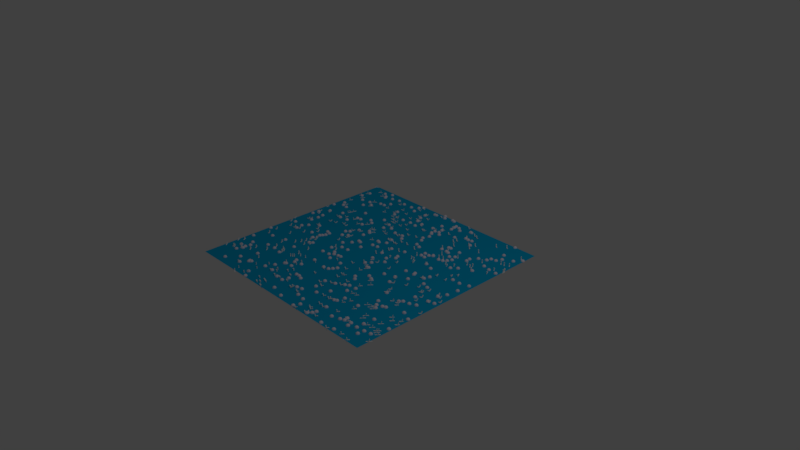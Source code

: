 # Source: incoher_ffl.blend  (saved by Blender 2.79.0; exported with 4.5.12 LTS)
import bpy
from mathutils import Matrix  # noqa: F401  (used for matrix-valued properties, if any)

bpy.ops.wm.read_factory_settings(use_empty=True)
scene = bpy.context.scene
scene.name = 'Scene'

# ---- collections
col_collection_1 = bpy.data.collections.new('Collection 1'); scene.collection.children.link(col_collection_1)

# ---- materials (node trees are filled in below, after node groups)
mat_plane_mat = bpy.data.materials.new('Plane_mat')
mat_plane_mat.alpha_threshold = 0.0
mat_plane_mat.use_transparent_shadow = False
mat_plane_mat.diffuse_color = (0.0, 0.4555, 0.8, 1.0)
mat_plane_mat.roughness = 0.5
mat_mol_x2_mat = bpy.data.materials.new('mol_X2_mat')
mat_mol_x2_mat.alpha_threshold = 0.0
mat_mol_x2_mat.use_transparent_shadow = False
mat_mol_x2_mat.diffuse_color = (1.0, 0.9736, 0.962, 1.0)
mat_mol_x2_mat.roughness = 0.5
mat_mol_x1_mat = bpy.data.materials.new('mol_X1_mat')
mat_mol_x1_mat.alpha_threshold = 0.0
mat_mol_x1_mat.use_transparent_shadow = False
mat_mol_x1_mat.diffuse_color = (0.9779, 0.8885, 1.0, 1.0)
mat_mol_x1_mat.roughness = 0.5
mat_mol_z1_mat = bpy.data.materials.new('mol_Z1_mat')
mat_mol_z1_mat.alpha_threshold = 0.0
mat_mol_z1_mat.use_transparent_shadow = False
mat_mol_z1_mat.diffuse_color = (0.0, 0.8586, 1.0, 1.0)
mat_mol_z1_mat.roughness = 0.5
mat_mol_z2_mat = bpy.data.materials.new('mol_Z2_mat')
mat_mol_z2_mat.alpha_threshold = 0.0
mat_mol_z2_mat.use_transparent_shadow = False
mat_mol_z2_mat.diffuse_color = (0.4141, 0.08389, 1.0, 1.0)
mat_mol_z2_mat.roughness = 0.5
mat_mol_y2_mat = bpy.data.materials.new('mol_Y2_mat')
mat_mol_y2_mat.alpha_threshold = 0.0
mat_mol_y2_mat.use_transparent_shadow = False
mat_mol_y2_mat.diffuse_color = (1.0, 0.8771, 0.0, 1.0)
mat_mol_y2_mat.roughness = 0.5

# ---- material node trees

# ---- world
world_world = bpy.data.worlds.new('World'); scene.world = world_world
world_world.color = (0.05088, 0.05088, 0.05088)
world_world.use_sun_shadow = False
world_world.sun_shadow_jitter_overblur = 0.0
world_world.cycles.sampling_method = 'MANUAL'

# ---- cameras
cam_camera = bpy.data.cameras.new('Camera')
cam_camera.clip_end = 100.0
cam_camera.lens = 35.0
cam_camera.sensor_width = 32.0
cam_camera.sensor_height = 18.0
cam_camera.ortho_scale = 7.314
cam_camera.dof.focus_distance = 0.0
cam_camera.dof.aperture_fstop = 128.0

# ---- lights
light_lamp = bpy.data.lights.new('Lamp', 'POINT')
light_lamp.transmission_factor = 0.0
light_lamp.cutoff_distance = 30.0
light_lamp.energy = 100.0
light_lamp.shadow_buffer_clip_start = 1.001
light_lamp.shadow_soft_size = 0.1
light_lamp.shadow_maximum_resolution = 0.006
light_lamp.use_absolute_resolution = True

# ---- meshes
me_plane = bpy.data.meshes.new('Plane')
me_plane.from_pydata([(-1.0, -1.0, 0.0), (1.0, -1.0, 0.0), (-1.0, 1.0, 0.0), (1.0, 1.0, 0.0)], [], [(1, 2, 0), (1, 3, 2)])
me_plane.materials.append(mat_plane_mat)
me_plane.use_remesh_preserve_volume = False
me_plane.use_remesh_preserve_attributes = False
me_plane.use_mirror_vertex_groups = False
me_plane.update()
me_mol_x2_pos = bpy.data.meshes.new('mol_X2_pos')
me_mol_x2_pos.from_pydata([(0.2501, -0.07512, 0.0), (-0.8988, -1.085, 0.0), (1.14, -0.1936, 0.0), (0.6994, -1.431, 0.0), (-1.315, 0.4131, 0.0), (0.4377, 0.4303, 0.0), (0.156, -0.07117, 0.0), (1.124, 0.7381, 0.0), (1.132, 0.3416, 0.0), (1.116, 0.6951, 0.0), (-0.643, 0.2732, 0.0), (-1.441, 1.124, 0.0), (1.245, -0.3626, 0.0), (0.6464, 0.6748, 0.0), (0.6955, -0.183, 0.0), (1.307, -1.482, 0.0), (-0.7943, 1.308, 0.0), (1.497, -1.326, 0.0), (-1.307, 1.39, 0.0), (0.8598, -0.4781, 0.0), (-0.8959, 0.5133, 0.0), (-1.151, -0.9461, 0.0), (-1.076, 0.234, 0.0), (-0.4583, 1.374, 0.0), (-0.5849, 0.9706, 0.0), (-0.3204, -1.384, 0.0), (-1.345, -0.2412, 0.0), (0.0374, 0.9685, 0.0), (-0.6557, 1.072, 0.0), (0.4219, 0.08945, 0.0), (0.5272, -1.232, 0.0), (0.6669, -0.7957, 0.0), (-0.2674, 1.14, 0.0), (-1.318, 0.08811, 0.0), (1.467, -1.17, 0.0), (-0.7357, -0.3789, 0.0), (1.03, -1.23, 0.0), (0.5631, -1.469, 0.0), (-0.1546, -1.187, 0.0), (-0.3791, -1.211, 0.0), (-0.3452, -1.034, 0.0), (1.179, 0.4079, 0.0), (-0.3963, -1.463, 0.0), (-1.32, -1.057, 0.0), (-0.4178, 0.8423, 0.0), (1.472, -0.8763, 0.0), (0.2223, -0.9598, 0.0), (-0.4044, 0.4468, 0.0), (0.7366, 0.6062, 0.0), (-0.459, 0.7307, 0.0), (-0.2981, -0.641, 0.0), (-0.5577, 0.3329, 0.0), (0.1076, 1.098, 0.0), (0.5114, -1.357, 0.0), (0.8486, -0.4025, 0.0), (-0.5448, 0.08242, 0.0), (-0.3199, -0.9653, 0.0), (0.5291, -1.066, 0.0), (0.6015, 1.35, 0.0), (0.09628, 0.1492, 0.0), (-0.5605, -0.8997, 0.0), (0.6834, -1.016, 0.0), (1.488, 0.9231, 0.0), (0.7957, -1.193, 0.0), (-0.4222, -0.7633, 0.0), (0.6055, -0.5147, 0.0), (-0.2879, -1.486, 0.0), (-0.5166, 0.9055, 0.0), (0.9043, 0.4943, 0.0), (-1.189, -0.2087, 0.0), (1.106, 1.414, 0.0), (0.1406, -0.9179, 0.0), (-1.484, -1.181, 0.0), (0.7777, 1.05, 0.0), (1.429, 1.315, 0.0), (1.327, -0.9966, 0.0), (0.249, -0.8318, 0.0), (0.1867, -0.679, 0.0), (-0.6652, -1.092, 0.0), (-0.6507, 0.5442, 0.0), (0.5337, -0.6252, 0.0), (-0.3604, -1.374, 0.0), (0.7909, 1.15, 0.0), (-0.1069, 0.6076, 0.0), (-0.2964, 0.8395, 0.0), (-1.453, -0.1538, 0.0), (0.1826, -0.6025, 0.0), (-0.5042, 1.153, 0.0), (0.01847, 0.9592, 0.0), (-1.394, -1.133, 0.0), (0.3034, 0.5133, 0.0), (-0.8018, -0.2124, 0.0), (1.379, 0.8523, 0.0), (1.234, -0.2669, 0.0), (0.1039, 0.2476, 0.0), (-1.492, 1.476, 0.0), (-0.6808, -1.265, 0.0), (-0.448, -0.1899, 0.0), (-0.9916, -0.7365, 0.0), (-0.4231, 0.8902, 0.0), (0.2706, -0.2815, 0.0), (0.2545, 1.296, 0.0), (0.1604, 0.522, 0.0), (-1.371, -0.5812, 0.0), (1.477, 0.9377, 0.0), (-0.8115, -0.2262, 0.0), (-0.978, -1.341, 0.0), (0.5265, 1.078, 0.0), (-0.7737, 0.9821, 0.0), (-0.4882, -0.6524, 0.0), (-0.0005407, -1.214, 0.0), (-1.357, 1.073, 0.0), (-1.41, 1.225, 0.0), (0.9101, 0.05083, 0.0), (1.48, -0.5228, 0.0), (-0.831, -0.7354, 0.0), (1.161, -0.1876, 0.0), (0.9316, 1.059, 0.0), (-0.4938, 0.9021, 0.0), (0.2505, 0.1335, 0.0), (0.536, 0.7995, 0.0), (-1.028, 0.4802, 0.0), (-1.16, -0.3901, 0.0), (0.5973, -1.244, 0.0), (0.4923, 0.3192, 0.0), (0.7205, -0.9323, 0.0), (-1.105, 0.04485, 0.0), (-0.4621, 0.5041, 0.0), (-0.4544, 0.8457, 0.0), (-0.8699, -0.4238, 0.0), (0.4534, 0.3212, 0.0), (-0.6295, 1.208, 0.0), (-0.9914, 0.2596, 0.0), (0.194, -0.231, 0.0), (-1.392, -0.4441, 0.0), (1.467, -0.1927, 0.0), (1.44, 1.072, 0.0), (-1.283, -1.088, 0.0), (-0.08549, -0.6722, 0.0), (-0.1024, 0.4561, 0.0), (-1.37, -1.134, 0.0), (0.679, 0.588, 0.0), (1.451, -0.7963, 0.0), (-1.345, 0.741, 0.0), (1.38, 1.043, 0.0), (-0.7847, -0.4416, 0.0), (-0.08742, 0.6328, 0.0), (-0.4214, -0.8483, 0.0), (-0.5709, -0.6673, 0.0), (-0.2619, 0.2876, 0.0), (-1.038, -0.6164, 0.0), (-0.5633, -0.04131, 0.0), (0.6569, 1.329, 0.0), (-0.889, 0.3183, 0.0), (-1.486, -0.9953, 0.0), (-0.7547, 0.4561, 0.0), (0.6156, 0.8209, 0.0), (1.194, -0.1011, 0.0), (-0.3833, -0.2344, 0.0), (0.2085, -0.594, 0.0), (-0.4989, 0.4964, 0.0), (-0.4506, 1.448, 0.0), (-0.8253, -0.7721, 0.0), (0.7626, -0.2769, 0.0), (-0.6338, -0.746, 0.0), (-0.8385, -0.2921, 0.0), (0.5108, -1.084, 0.0), (0.7231, 1.102, 0.0), (-0.5078, 0.9785, 0.0), (-0.4457, -1.131, 0.0), (1.002, 0.2201, 0.0), (0.5303, -0.4408, 0.0), (0.9974, -0.7955, 0.0), (1.06, -0.5688, 0.0), (-0.9424, -0.08836, 0.0), (1.334, 1.035, 0.0), (-1.417, 0.892, 0.0), (0.04555, 0.07606, 0.0), (0.5939, 0.9501, 0.0), (0.01164, 0.4283, 0.0), (-1.191, 1.321, 0.0), (0.3523, -0.6729, 0.0), (0.1231, -0.1936, 0.0), (-0.5155, 0.9975, 0.0), (-1.112, 0.5997, 0.0), (-0.9135, -0.49, 0.0), (-1.121, 1.099, 0.0), (-0.06814, -0.8234, 0.0), (-0.2343, -1.078, 0.0), (0.879, -1.015, 0.0), (-0.8379, 1.103, 0.0), (1.238, -1.125, 0.0), (-0.7045, -1.442, 0.0), (0.359, -0.7772, 0.0), (0.5922, -1.438, 0.0), (1.084, -1.007, 0.0), (-0.5126, -1.177, 0.0), (-0.01688, 0.7186, 0.0), (1.149, 0.2172, 0.0), (0.3915, -1.483, 0.0), (-1.007, -0.8776, 0.0), (0.776, 0.5637, 0.0), (-0.8254, 0.2999, 0.0), (1.165, -0.595, 0.0), (0.4005, 1.459, 0.0), (0.8471, 0.7614, 0.0), (0.1088, -0.4808, 0.0), (0.872, -0.4571, 0.0), (0.2076, 0.3278, 0.0), (0.9851, -1.224, 0.0), (1.428, -1.15, 0.0), (-0.2788, 1.338, 0.0), (-0.1381, 0.8166, 0.0), (-0.5394, 0.1106, 0.0), (1.398, -0.1265, 0.0), (-1.427, 0.337, 0.0), (-0.08889, 1.433, 0.0), (1.414, -1.115, 0.0), (-0.6558, -0.7618, 0.0), (0.06372, 0.5162, 0.0), (0.09859, 0.7526, 0.0), (1.316, -1.118, 0.0), (1.179, -1.454, 0.0), (0.04886, 0.4295, 0.0), (-1.062, 0.9699, 0.0), (0.8555, 0.5275, 0.0), (0.9706, -1.494, 0.0), (-0.3398, 0.7227, 0.0), (0.572, 1.23, 0.0), (-0.2556, 0.9112, 0.0), (-0.1727, 1.245, 0.0), (-1.009, -0.04126, 0.0), (-0.285, -1.202, 0.0), (-1.474, 0.5007, 0.0), (1.05, 0.7169, 0.0), (-1.265, -0.2334, 0.0), (-1.062, -0.2307, 0.0), (0.1321, -1.254, 0.0), (0.6028, -0.807, 0.0), (-0.2173, 1.132, 0.0), (1.379, 0.7179, 0.0), (1.141, 0.8965, 0.0), (-0.8478, -0.3604, 0.0), (0.1994, 1.163, 0.0), (-0.4594, -1.38, 0.0), (-0.4795, -1.093, 0.0), (1.099, -1.065, 0.0), (0.9651, 0.5672, 0.0), (-0.09693, 1.041, 0.0), (-0.3163, 0.5623, 0.0), (-1.441, -0.9306, 0.0), (-1.103, 0.6249, 0.0), (0.9823, -0.8438, 0.0), (-0.3108, 1.224, 0.0), (1.314, -0.8143, 0.0), (0.5533, 0.2465, 0.0), (-0.1515, -0.4029, 0.0), (0.3314, 1.132, 0.0), (1.336, -0.09039, 0.0), (0.4665, -0.07959, 0.0), (1.172, 0.6549, 0.0), (0.4149, -1.083, 0.0), (-0.6405, -0.4873, 0.0), (-1.489, -0.05875, 0.0), (-1.123, 0.4106, 0.0), (1.045, -0.1274, 0.0), (-0.6407, -0.6407, 0.0), (-1.088, 0.6747, 0.0), (-0.8515, -1.42, 0.0), (1.37, -0.8639, 0.0), (0.9117, -0.2034, 0.0), (-0.3613, 1.093, 0.0), (-0.8269, -1.498, 0.0), (0.2424, -0.3715, 0.0), (-1.164, -1.028, 0.0), (0.05069, -0.3225, 0.0), (-1.345, 0.06567, 0.0), (-0.7806, -0.2542, 0.0), (-0.006783, -1.249, 0.0), (-1.382, 0.2738, 0.0), (0.5174, 1.022, 0.0), (0.9926, 1.335, 0.0), (-0.2543, 0.5358, 0.0), (-0.6181, -0.7322, 0.0), (-0.0898, 0.4394, 0.0), (0.9179, -0.8403, 0.0), (1.487, 0.9005, 0.0), (-0.669, -1.398, 0.0), (-0.3633, -1.436, 0.0), (1.377, -0.2845, 0.0), (-0.5384, 0.1494, 0.0), (0.545, 0.2721, 0.0), (1.132, -0.5517, 0.0), (0.004163, -1.247, 0.0), (1.03, -0.8527, 0.0), (-0.8716, -0.7174, 0.0), (0.5407, -1.377, 0.0), (-0.7727, -1.212, 0.0), (1.396, -1.128, 0.0), (0.6926, 0.3449, 0.0)], [], [])
me_mol_x2_pos.use_remesh_preserve_volume = False
me_mol_x2_pos.use_remesh_preserve_attributes = False
me_mol_x2_pos.use_mirror_vertex_groups = False
me_mol_x2_pos.update()
me_mol_x2_shape = bpy.data.meshes.new('mol_X2_shape')
me_mol_x2_shape.from_pydata([(0.02433, 0.02472, 0.005), (0.01568, 0.02472, 0.005), (6.665e-05, 0.005655, 0.005), (-0.01562, 0.02472, 0.005), (-0.02434, 0.02472, 0.005), (-0.004331, 0.0005985, 0.005), (-0.02588, -0.02527, 0.005), (-0.01716, -0.02527, 0.005), (6.665e-05, -0.004606, 0.005), (0.01708, -0.02527, 0.005), (0.02572, -0.02527, 0.005), (0.004391, 0.0005985, 0.005), (0.02433, 0.02472, -0.005), (0.01568, 0.02472, -0.005), (6.665e-05, 0.005655, -0.005), (-0.01562, 0.02472, -0.005), (-0.02434, 0.02472, -0.005), (-0.004331, 0.0005985, -0.005), (-0.02588, -0.02527, -0.005), (-0.01716, -0.02527, -0.005), (6.665e-05, -0.004606, -0.005), (0.01708, -0.02527, -0.005), (0.02572, -0.02527, -0.005), (0.004391, 0.0005985, -0.005)], [], [(5, 3, 4), (5, 2, 3), (2, 0, 1), (2, 11, 0), (5, 11, 2), (6, 11, 5), (6, 8, 11), (8, 10, 11), (6, 7, 8), (9, 10, 8), (17, 16, 15), (17, 15, 14), (14, 13, 12), (14, 12, 23), (17, 14, 23), (18, 17, 23), (18, 23, 20), (20, 23, 22), (18, 20, 19), (21, 20, 22), (0, 12, 1), (12, 13, 1), (1, 13, 2), (13, 14, 2), (7, 19, 8), (19, 20, 8), (10, 22, 11), (22, 23, 11), (6, 18, 7), (18, 19, 7), (4, 16, 5), (16, 17, 5), (5, 17, 6), (17, 18, 6), (11, 23, 0), (23, 12, 0), (9, 21, 10), (21, 22, 10), (8, 20, 9), (20, 21, 9), (2, 14, 3), (14, 15, 3), (3, 15, 4), (15, 16, 4)])
me_mol_x2_shape.materials.append(mat_mol_x2_mat)
me_mol_x2_shape.use_remesh_preserve_volume = False
me_mol_x2_shape.use_remesh_preserve_attributes = False
me_mol_x2_shape.use_mirror_vertex_groups = False
me_mol_x2_shape.update()
me_mol_x1_pos = bpy.data.meshes.new('mol_X1_pos')
me_mol_x1_pos.from_pydata([(0.783, 0.8569, 0.0), (-0.4456, 0.2902, 0.0), (0.4355, -0.384, 0.0), (-0.1748, 0.3121, 0.0), (1.156, 0.9644, 0.0), (-1.46, 0.6191, 0.0), (1.071, -0.7427, 0.0), (-0.01278, -0.5923, 0.0), (-0.1676, 0.9859, 0.0), (1.205, 0.2917, 0.0), (-1.066, 0.03621, 0.0), (-1.263, -0.6051, 0.0), (-0.406, 0.9857, 0.0), (-0.2229, -1.217, 0.0), (0.1009, 0.1304, 0.0), (-0.4159, 0.629, 0.0), (-0.6812, -1.391, 0.0), (0.5809, -1.46, 0.0), (-1.286, -1.164, 0.0), (-0.4771, -0.8343, 0.0), (0.4459, -0.7111, 0.0), (-1.151, 0.5211, 0.0), (1.04, -0.8207, 0.0), (-0.2955, -0.3394, 0.0), (-0.7921, -0.01375, 0.0), (-0.6446, -1.166, 0.0), (-0.3464, -0.6172, 0.0), (-1.24, -0.1351, 0.0), (-0.8137, -0.1152, 0.0), (-1.229, -0.2265, 0.0), (-0.7706, -0.3717, 0.0), (-1.183, -0.05846, 0.0), (0.5179, -0.8103, 0.0), (-0.9438, 1.123, 0.0), (-1.156, 0.9085, 0.0), (-1.114, 1.443, 0.0), (0.7688, 0.6846, 0.0), (0.1157, -1.175, 0.0), (0.4954, 0.4525, 0.0), (0.3573, 1.317, 0.0), (-0.2261, -0.3282, 0.0), (1.457, 0.7892, 0.0), (1.407, 1.186, 0.0), (0.83, -1.301, 0.0), (0.6116, 0.5487, 0.0), (0.05644, 1.104, 0.0), (0.2402, 0.6203, 0.0), (1.437, -0.2625, 0.0), (-0.7066, 0.6574, 0.0), (-1.014, 1.35, 0.0), (-0.4327, 0.3903, 0.0), (-1.443, -0.7873, 0.0), (-1.07, -1.247, 0.0), (-0.1428, 0.1864, 0.0), (-0.3859, 0.03831, 0.0), (-0.371, -0.8089, 0.0), (-0.822, -0.8195, 0.0), (-0.96, -1.335, 0.0), (-0.06253, 0.1986, 0.0), (0.6355, -1.366, 0.0), (-1.079, 0.991, 0.0), (-0.59, -1.056, 0.0), (-0.5051, 1.298, 0.0), (0.5251, -0.2169, 0.0), (-1.351, 0.7017, 0.0), (1.223, 1.22, 0.0), (-0.2218, 1.427, 0.0), (1.102, -1.291, 0.0), (-0.3011, 1.309, 0.0), (0.6331, -0.9416, 0.0), (0.8793, -0.4999, 0.0), (0.7273, 0.5307, 0.0), (0.314, 0.5902, 0.0), (0.7028, 0.3384, 0.0), (-1.124, 1.31, 0.0), (0.5924, 0.8581, 0.0), (-1.427, 0.3098, 0.0), (1.484, 1.281, 0.0), (1.403, -0.01422, 0.0), (-0.1247, -0.6486, 0.0), (-1.289, 0.2721, 0.0), (0.19, -1.287, 0.0), (-0.8908, -1.242, 0.0), (-0.05395, -0.4371, 0.0), (-0.7923, -0.0748, 0.0), (0.292, -0.8047, 0.0), (-0.06567, 0.648, 0.0), (1.424, 0.1448, 0.0), (-0.04651, -0.6351, 0.0), (-0.05956, 0.3585, 0.0), (0.7741, 0.06962, 0.0), (0.9937, 0.766, 0.0), (-0.3335, -1.211, 0.0), (0.2503, 1.265, 0.0), (0.04065, -1.192, 0.0), (-0.488, 1.467, 0.0), (0.5664, 0.517, 0.0), (1.211, -0.9957, 0.0), (0.2727, -0.2526, 0.0), (1.246, 1.039, 0.0), (-0.2083, 0.03623, 0.0), (-0.8474, 0.002777, 0.0), (-0.3517, 0.1321, 0.0), (-0.4301, 0.744, 0.0), (0.3276, 0.1613, 0.0), (-1.294, 1.016, 0.0), (1.299, -1.317, 0.0), (0.6192, 1.201, 0.0), (0.8515, 0.6472, 0.0), (1.471, -0.7182, 0.0), (1.32, -0.4391, 0.0), (0.3062, -0.008425, 0.0), (0.6534, 0.02911, 0.0), (0.1827, -1.015, 0.0), (-1.28, 0.1847, 0.0), (1.153, -0.4919, 0.0), (-0.9582, -0.7959, 0.0), (-0.1585, -1.006, 0.0), (-0.3375, -0.2982, 0.0), (-1.402, 0.7668, 0.0), (1.404, -1.22, 0.0), (0.1844, 1.149, 0.0), (1.282, 1.116, 0.0), (0.1648, 0.8057, 0.0), (-0.4587, -0.2475, 0.0), (-0.731, -0.3431, 0.0), (-0.2524, -0.4422, 0.0), (0.2492, -0.2578, 0.0), (0.2974, -1.098, 0.0), (0.8212, 0.5889, 0.0), (0.6748, 1.21, 0.0), (0.5233, -0.428, 0.0), (-0.4732, 0.4226, 0.0), (-1.22, 1.395, 0.0), (-0.1947, 1.43, 0.0), (0.1361, 1.0, 0.0), (-0.8528, -0.2484, 0.0), (-0.5032, -1.162, 0.0), (0.2485, 1.031, 0.0), (0.9383, -1.268, 0.0), (-0.8087, -0.5927, 0.0), (1.214, 0.63, 0.0), (-0.7655, 1.351, 0.0), (0.3423, -1.476, 0.0), (-1.392, -0.1256, 0.0), (0.3779, -1.401, 0.0), (1.238, -0.4758, 0.0), (0.2455, 0.07106, 0.0), (0.4914, 1.389, 0.0), (-0.5403, -0.9415, 0.0), (1.468, -1.009, 0.0), (0.5793, -1.057, 0.0), (-0.898, 1.379, 0.0), (0.8497, -1.47, 0.0), (0.8197, 0.2957, 0.0), (0.7846, 0.03961, 0.0), (-0.2446, 1.111, 0.0), (1.117, -0.528, 0.0), (-0.4243, -0.9246, 0.0), (0.984, -1.199, 0.0), (-0.9284, 0.7518, 0.0), (-0.2649, -0.1373, 0.0), (-0.5738, 0.1321, 0.0), (0.9882, 0.8263, 0.0), (0.5573, 0.4447, 0.0), (0.6436, 0.7621, 0.0), (1.052, 0.546, 0.0), (0.104, 0.2955, 0.0), (0.2025, 0.7446, 0.0), (-0.4662, -0.05306, 0.0), (-0.4577, -0.3936, 0.0), (1.111, -0.7254, 0.0), (0.4955, 0.5224, 0.0), (0.625, 0.8619, 0.0), (0.01508, -0.5417, 0.0), (-0.2776, 1.001, 0.0), (-0.2082, -1.008, 0.0), (0.9975, -0.77, 0.0), (-0.1944, 0.6377, 0.0), (-0.6224, 1.354, 0.0), (0.1174, -0.04575, 0.0), (-0.1981, -1.135, 0.0), (0.7128, -0.3007, 0.0), (-1.243, -0.9755, 0.0), (-1.258, -1.045, 0.0), (0.09605, 1.24, 0.0), (-1.091, -0.8037, 0.0), (0.8245, 0.7321, 0.0), (0.8651, -0.9378, 0.0), (-1.144, 1.341, 0.0), (0.07253, 1.48, 0.0), (0.7845, 0.5475, 0.0), (1.052, -1.452, 0.0), (1.058, 0.9166, 0.0), (-1.443, 0.2191, 0.0), (0.5021, -0.4126, 0.0), (1.238, 0.8244, 0.0), (0.06606, -1.448, 0.0), (-0.5257, -0.9314, 0.0), (0.1991, 1.078, 0.0), (-0.01153, 0.5862, 0.0), (0.6058, 0.5591, 0.0), (1.311, -1.234, 0.0), (-0.5325, 1.417, 0.0), (-1.387, 1.242, 0.0), (0.2015, -0.1398, 0.0), (-0.1316, 1.08, 0.0), (-0.8673, -1.221, 0.0), (1.341, -0.6539, 0.0), (-1.072, 0.4133, 0.0), (0.2377, 1.335, 0.0), (-0.9777, -0.1641, 0.0), (-1.337, 0.4456, 0.0), (0.6188, -1.414, 0.0), (1.198, -1.244, 0.0), (-0.09687, -1.03, 0.0), (-0.3725, -0.1451, 0.0), (1.355, -0.1206, 0.0), (1.201, -1.143, 0.0), (-0.2895, 1.209, 0.0), (0.196, 0.8974, 0.0), (1.318, 0.286, 0.0), (0.946, -0.696, 0.0), (0.5688, 1.21, 0.0), (-1.469, -0.4857, 0.0), (0.1384, 1.062, 0.0), (-1.412, 1.109, 0.0), (0.1574, -0.8552, 0.0), (0.1469, -0.2001, 0.0), (0.3227, -0.5152, 0.0), (1.122, -0.06601, 0.0), (0.9933, -1.248, 0.0), (0.6694, -0.1689, 0.0), (1.443, 0.3232, 0.0), (-1.29, 0.07442, 0.0), (-1.248, -1.089, 0.0), (0.3008, 1.364, 0.0), (0.5104, 1.386, 0.0), (0.609, -1.041, 0.0), (-0.9046, 1.212, 0.0), (-0.6178, 1.02, 0.0), (-0.1863, -0.3218, 0.0), (0.5512, -0.7036, 0.0), (0.2367, 1.375, 0.0), (-0.04742, 1.447, 0.0), (0.3954, -0.7413, 0.0), (-0.6398, 0.08205, 0.0), (-0.6369, 0.6096, 0.0), (0.2851, 0.3582, 0.0), (0.938, 0.06089, 0.0), (0.3075, -1.308, 0.0), (-0.3437, -0.3865, 0.0), (0.6836, 0.7508, 0.0), (-1.346, -1.048, 0.0), (-0.3161, 0.1223, 0.0), (-1.271, 0.6888, 0.0), (-0.6906, 0.185, 0.0), (0.3918, -0.9608, 0.0), (-1.012, 1.116, 0.0), (-1.198, -1.394, 0.0), (0.7402, 1.107, 0.0), (1.35, -0.2801, 0.0), (0.3705, -0.5616, 0.0), (0.1573, 0.9735, 0.0), (-0.6466, 0.228, 0.0), (1.18, -0.3236, 0.0), (-0.076, 0.4612, 0.0), (-0.5908, 0.3401, 0.0), (-0.1355, -1.395, 0.0), (-0.5014, -0.7869, 0.0), (-0.3256, 0.6912, 0.0), (-0.898, -1.221, 0.0), (-1.29, -0.9061, 0.0), (0.6354, -1.221, 0.0), (0.9791, 0.4835, 0.0), (-0.8284, 0.5764, 0.0), (0.3095, 0.2093, 0.0), (0.4442, 1.125, 0.0), (0.1104, 1.468, 0.0), (-0.08802, 1.499, 0.0), (0.964, 0.1358, 0.0), (1.185, 1.488, 0.0), (-0.8707, -1.216, 0.0), (-0.6953, 0.4851, 0.0), (-0.8863, 0.5686, 0.0), (1.341, 0.7969, 0.0), (-0.5833, 0.7961, 0.0), (-1.161, 1.04, 0.0), (1.178, 1.025, 0.0), (-0.985, -1.042, 0.0), (-0.6145, -1.483, 0.0), (-0.9491, 0.4299, 0.0), (1.031, -0.03577, 0.0), (0.5579, 0.7641, 0.0), (-0.8355, -0.1443, 0.0), (-0.6484, 1.108, 0.0), (0.8129, -0.08907, 0.0), (-1.048, -0.5529, 0.0), (-0.1468, 0.3017, 0.0), (1.087, -1.233, 0.0)], [], [])
me_mol_x1_pos.use_remesh_preserve_volume = False
me_mol_x1_pos.use_remesh_preserve_attributes = False
me_mol_x1_pos.use_mirror_vertex_groups = False
me_mol_x1_pos.update()
me_mol_x1_shape = bpy.data.meshes.new('mol_X1_shape')
me_mol_x1_shape.from_pydata([(0.0, 0.0, -0.025), (0.01809, -0.01314, -0.01118), (-0.00691, -0.02127, -0.01118), (-0.02236, 0.0, -0.01118), (-0.00691, 0.02127, -0.01118), (0.01809, 0.01314, -0.01118), (0.00691, -0.02127, 0.01118), (-0.01809, -0.01314, 0.01118), (-0.01809, 0.01314, 0.01118), (0.00691, 0.02127, 0.01118), (0.02236, 0.0, 0.01118), (0.0, 0.0, 0.025), (-0.004062, -0.0125, -0.02127), (0.01063, -0.007725, -0.02127), (0.00657, -0.02022, -0.01314), (0.01063, 0.007725, -0.02127), (0.02127, 0.0, -0.01314), (-0.01314, 0.0, -0.02127), (-0.0172, -0.0125, -0.01314), (-0.004062, 0.0125, -0.02127), (-0.0172, 0.0125, -0.01314), (0.00657, 0.02022, -0.01314), (0.02378, 0.007725, 0.0), (0.02378, -0.007725, 0.0), (0.01469, -0.02022, 0.0), (0.0, -0.025, 0.0), (-0.01469, -0.02022, 0.0), (-0.02378, -0.007725, 0.0), (-0.02378, 0.007725, 0.0), (-0.01469, 0.02022, 0.0), (0.0, 0.025, 0.0), (0.01469, 0.02022, 0.0), (0.0172, -0.0125, 0.01314), (-0.00657, -0.02022, 0.01314), (-0.02127, 0.0, 0.01314), (-0.00657, 0.02022, 0.01314), (0.0172, 0.0125, 0.01314), (0.01314, 0.0, 0.02127), (0.004062, -0.0125, 0.02127), (-0.01063, -0.007725, 0.02127), (-0.01063, 0.007725, 0.02127), (0.004062, 0.0125, 0.02127)], [], [(14, 2, 12), (12, 13, 14), (1, 14, 13), (12, 0, 13), (16, 1, 13), (13, 15, 16), (5, 16, 15), (13, 0, 15), (18, 3, 17), (17, 12, 18), (2, 18, 12), (17, 0, 12), (20, 4, 19), (19, 17, 20), (3, 20, 17), (19, 0, 17), (21, 5, 15), (15, 19, 21), (4, 21, 19), (15, 0, 19), (23, 1, 16), (16, 22, 23), (10, 23, 22), (22, 16, 5), (25, 2, 14), (14, 24, 25), (6, 25, 24), (24, 14, 1), (27, 3, 18), (18, 26, 27), (7, 27, 26), (26, 18, 2), (29, 4, 20), (20, 28, 29), (8, 29, 28), (28, 20, 3), (31, 5, 21), (21, 30, 31), (9, 31, 30), (30, 21, 4), (32, 6, 24), (24, 23, 32), (10, 32, 23), (23, 24, 1), (33, 7, 26), (26, 25, 33), (6, 33, 25), (25, 26, 2), (34, 8, 28), (28, 27, 34), (7, 34, 27), (27, 28, 3), (35, 9, 30), (30, 29, 35), (8, 35, 29), (29, 30, 4), (36, 10, 22), (22, 31, 36), (9, 36, 31), (31, 22, 5), (38, 6, 32), (32, 37, 38), (11, 38, 37), (37, 32, 10), (39, 7, 33), (33, 38, 39), (11, 39, 38), (38, 33, 6), (40, 8, 34), (34, 39, 40), (11, 40, 39), (39, 34, 7), (41, 9, 35), (35, 40, 41), (11, 41, 40), (40, 35, 8), (37, 10, 36), (36, 41, 37), (11, 37, 41), (41, 36, 9)])
me_mol_x1_shape.materials.append(mat_mol_x1_mat)
me_mol_x1_shape.use_remesh_preserve_volume = False
me_mol_x1_shape.use_remesh_preserve_attributes = False
me_mol_x1_shape.use_mirror_vertex_groups = False
me_mol_x1_shape.update()
me_mol_z1_pos = bpy.data.meshes.new('mol_Z1_pos')
me_mol_z1_pos.from_pydata([], [], [])
me_mol_z1_pos.use_remesh_preserve_volume = False
me_mol_z1_pos.use_remesh_preserve_attributes = False
me_mol_z1_pos.use_mirror_vertex_groups = False
me_mol_z1_pos.update()
me_mol_z1_shape = bpy.data.meshes.new('mol_Z1_shape')
me_mol_z1_shape.from_pydata([(0.0, 0.0, -0.025), (0.01809, -0.01314, -0.01118), (-0.00691, -0.02127, -0.01118), (-0.02236, 0.0, -0.01118), (-0.00691, 0.02127, -0.01118), (0.01809, 0.01314, -0.01118), (0.00691, -0.02127, 0.01118), (-0.01809, -0.01314, 0.01118), (-0.01809, 0.01314, 0.01118), (0.00691, 0.02127, 0.01118), (0.02236, 0.0, 0.01118), (0.0, 0.0, 0.025), (-0.004062, -0.0125, -0.02127), (0.01063, -0.007725, -0.02127), (0.00657, -0.02022, -0.01314), (0.01063, 0.007725, -0.02127), (0.02127, 0.0, -0.01314), (-0.01314, 0.0, -0.02127), (-0.0172, -0.0125, -0.01314), (-0.004062, 0.0125, -0.02127), (-0.0172, 0.0125, -0.01314), (0.00657, 0.02022, -0.01314), (0.02378, 0.007725, 0.0), (0.02378, -0.007725, 0.0), (0.01469, -0.02022, 0.0), (0.0, -0.025, 0.0), (-0.01469, -0.02022, 0.0), (-0.02378, -0.007725, 0.0), (-0.02378, 0.007725, 0.0), (-0.01469, 0.02022, 0.0), (0.0, 0.025, 0.0), (0.01469, 0.02022, 0.0), (0.0172, -0.0125, 0.01314), (-0.00657, -0.02022, 0.01314), (-0.02127, 0.0, 0.01314), (-0.00657, 0.02022, 0.01314), (0.0172, 0.0125, 0.01314), (0.01314, 0.0, 0.02127), (0.004062, -0.0125, 0.02127), (-0.01063, -0.007725, 0.02127), (-0.01063, 0.007725, 0.02127), (0.004062, 0.0125, 0.02127)], [], [(14, 2, 12), (12, 13, 14), (1, 14, 13), (12, 0, 13), (16, 1, 13), (13, 15, 16), (5, 16, 15), (13, 0, 15), (18, 3, 17), (17, 12, 18), (2, 18, 12), (17, 0, 12), (20, 4, 19), (19, 17, 20), (3, 20, 17), (19, 0, 17), (21, 5, 15), (15, 19, 21), (4, 21, 19), (15, 0, 19), (23, 1, 16), (16, 22, 23), (10, 23, 22), (22, 16, 5), (25, 2, 14), (14, 24, 25), (6, 25, 24), (24, 14, 1), (27, 3, 18), (18, 26, 27), (7, 27, 26), (26, 18, 2), (29, 4, 20), (20, 28, 29), (8, 29, 28), (28, 20, 3), (31, 5, 21), (21, 30, 31), (9, 31, 30), (30, 21, 4), (32, 6, 24), (24, 23, 32), (10, 32, 23), (23, 24, 1), (33, 7, 26), (26, 25, 33), (6, 33, 25), (25, 26, 2), (34, 8, 28), (28, 27, 34), (7, 34, 27), (27, 28, 3), (35, 9, 30), (30, 29, 35), (8, 35, 29), (29, 30, 4), (36, 10, 22), (22, 31, 36), (9, 36, 31), (31, 22, 5), (38, 6, 32), (32, 37, 38), (11, 38, 37), (37, 32, 10), (39, 7, 33), (33, 38, 39), (11, 39, 38), (38, 33, 6), (40, 8, 34), (34, 39, 40), (11, 40, 39), (39, 34, 7), (41, 9, 35), (35, 40, 41), (11, 41, 40), (40, 35, 8), (37, 10, 36), (36, 41, 37), (11, 37, 41), (41, 36, 9)])
me_mol_z1_shape.materials.append(mat_mol_z1_mat)
me_mol_z1_shape.use_remesh_preserve_volume = False
me_mol_z1_shape.use_remesh_preserve_attributes = False
me_mol_z1_shape.use_mirror_vertex_groups = False
me_mol_z1_shape.update()
me_mol_z2_pos = bpy.data.meshes.new('mol_Z2_pos')
me_mol_z2_pos.from_pydata([], [], [])
me_mol_z2_pos.use_remesh_preserve_volume = False
me_mol_z2_pos.use_remesh_preserve_attributes = False
me_mol_z2_pos.use_mirror_vertex_groups = False
me_mol_z2_pos.update()
me_mol_z2_shape = bpy.data.meshes.new('mol_Z2_shape')
me_mol_z2_shape.from_pydata([(0.00878, 0.01854, 0.005), (-0.02303, -0.02499, 0.005), (0.02204, -0.02499, 0.005), (0.02204, -0.01854, 0.005), (-0.00977, -0.01854, 0.005), (0.02204, 0.02499, 0.005), (-0.02105, 0.02499, 0.005), (-0.02105, 0.01854, 0.005), (0.00878, 0.01854, -0.005), (-0.02303, -0.02499, -0.005), (0.02204, -0.02499, -0.005), (0.02204, -0.01854, -0.005), (-0.00977, -0.01854, -0.005), (0.02204, 0.02499, -0.005), (-0.02105, 0.02499, -0.005), (-0.02105, 0.01854, -0.005)], [], [(7, 5, 6), (7, 0, 5), (0, 4, 5), (1, 4, 0), (1, 3, 4), (1, 2, 3), (15, 14, 13), (15, 13, 8), (8, 13, 12), (9, 8, 12), (9, 12, 11), (9, 11, 10), (0, 8, 1), (8, 9, 1), (1, 9, 2), (9, 10, 2), (6, 14, 7), (14, 15, 7), (7, 15, 0), (15, 8, 0), (5, 13, 6), (13, 14, 6), (4, 12, 5), (12, 13, 5), (2, 10, 3), (10, 11, 3), (3, 11, 4), (11, 12, 4)])
me_mol_z2_shape.materials.append(mat_mol_z2_mat)
me_mol_z2_shape.use_remesh_preserve_volume = False
me_mol_z2_shape.use_remesh_preserve_attributes = False
me_mol_z2_shape.use_mirror_vertex_groups = False
me_mol_z2_shape.update()
me_mol_y2_pos = bpy.data.meshes.new('mol_Y2_pos')
me_mol_y2_pos.from_pydata([], [], [])
me_mol_y2_pos.use_remesh_preserve_volume = False
me_mol_y2_pos.use_remesh_preserve_attributes = False
me_mol_y2_pos.use_mirror_vertex_groups = False
me_mol_y2_pos.update()
me_mol_y2_shape = bpy.data.meshes.new('mol_Y2_shape')
me_mol_y2_shape.from_pydata([(-6.595e-05, 0.007675, 0.005), (-0.01348, 0.0249, 0.005), (-0.02213, 0.0249, 0.005), (-0.003584, 0.001372, 0.005), (-0.003584, -0.02509, 0.005), (0.003601, -0.02509, 0.005), (0.003601, 0.001298, 0.005), (0.02214, 0.0249, 0.005), (0.0135, 0.0249, 0.005), (-6.595e-05, 0.007675, -0.005), (-0.01348, 0.0249, -0.005), (-0.02213, 0.0249, -0.005), (-0.003584, 0.001372, -0.005), (-0.003584, -0.02509, -0.005), (0.003601, -0.02509, -0.005), (0.003601, 0.001298, -0.005), (0.02214, 0.0249, -0.005), (0.0135, 0.0249, -0.005)], [], [(3, 1, 2), (3, 0, 1), (0, 7, 8), (0, 6, 7), (3, 6, 0), (4, 6, 3), (4, 5, 6), (12, 11, 10), (12, 10, 9), (9, 17, 16), (9, 16, 15), (12, 9, 15), (13, 12, 15), (13, 15, 14), (1, 10, 2), (10, 11, 2), (0, 9, 1), (9, 10, 1), (6, 15, 7), (15, 16, 7), (4, 13, 5), (13, 14, 5), (5, 14, 6), (14, 15, 6), (8, 17, 0), (17, 9, 0), (2, 11, 3), (11, 12, 3), (3, 12, 4), (12, 13, 4), (7, 16, 8), (16, 17, 8)])
me_mol_y2_shape.materials.append(mat_mol_y2_mat)
me_mol_y2_shape.use_remesh_preserve_volume = False
me_mol_y2_shape.use_remesh_preserve_attributes = False
me_mol_y2_shape.use_mirror_vertex_groups = False
me_mol_y2_shape.update()

# ---- objects
ob_plane = bpy.data.objects.new('Plane', me_plane)
ob_molecules = bpy.data.objects.new('molecules', None)
ob_mol_x2 = bpy.data.objects.new('mol_X2', me_mol_x2_pos)
ob_mol_x2_shape = bpy.data.objects.new('mol_X2_shape', me_mol_x2_shape)
ob_mol_x1 = bpy.data.objects.new('mol_X1', me_mol_x1_pos)
ob_mol_x1_shape = bpy.data.objects.new('mol_X1_shape', me_mol_x1_shape)
ob_mol_z1 = bpy.data.objects.new('mol_Z1', me_mol_z1_pos)
ob_mol_z1_shape = bpy.data.objects.new('mol_Z1_shape', me_mol_z1_shape)
ob_mol_z2 = bpy.data.objects.new('mol_Z2', me_mol_z2_pos)
ob_mol_z2_shape = bpy.data.objects.new('mol_Z2_shape', me_mol_z2_shape)
ob_mol_y2 = bpy.data.objects.new('mol_Y2', me_mol_y2_pos)
ob_mol_y2_shape = bpy.data.objects.new('mol_Y2_shape', me_mol_y2_shape)
ob_lamp = bpy.data.objects.new('Lamp', light_lamp)
ob_camera = bpy.data.objects.new('Camera', cam_camera)

# ---- transforms, parenting, visibility, modifiers, constraints
ob_plane.location = (0.0, 0.0, 0.0)
ob_plane.scale = (1.5, 1.5, 1.786)
ob_plane.display_type = 'SOLID'
ob_plane.show_all_edges = True
ob_plane.show_transparent = True
ob_plane.lineart.crease_threshold = 0.0
ob_molecules.location = (0.0, 0.0, 0.0)
ob_molecules.lock_location = (True, True, True)
ob_molecules.lock_rotation = (True, True, True)
ob_molecules.lock_scale = (True, True, True)
ob_molecules.empty_image_offset = (0.0, 0.0)
ob_molecules.hide_viewport = True
ob_molecules.hide_select = True
ob_molecules.lineart.crease_threshold = 0.0
ob_mol_x2.parent = ob_molecules
ob_mol_x2.location = (0.0, 0.0, 0.0)
ob_mol_x2.hide_select = True
ob_mol_x2.show_instancer_for_render = False
ob_mol_x2.instance_type = 'VERTS'
ob_mol_x2.use_instance_vertices_rotation = True
ob_mol_x2.lineart.crease_threshold = 0.0
ob_mol_x2_shape.parent = ob_mol_x2
ob_mol_x2_shape.location = (0.0, 0.0, 0.0)
ob_mol_x2_shape.track_axis = 'POS_Z'
ob_mol_x2_shape.lock_location = (True, True, True)
ob_mol_x2_shape.lineart.crease_threshold = 0.0
ob_mol_x1.parent = ob_molecules
ob_mol_x1.location = (0.0, 0.0, 0.0)
ob_mol_x1.hide_select = True
ob_mol_x1.show_instancer_for_render = False
ob_mol_x1.instance_type = 'VERTS'
ob_mol_x1.use_instance_vertices_rotation = True
ob_mol_x1.lineart.crease_threshold = 0.0
ob_mol_x1_shape.parent = ob_mol_x1
ob_mol_x1_shape.location = (0.0, 0.0, 0.0)
ob_mol_x1_shape.track_axis = 'POS_Z'
ob_mol_x1_shape.lock_location = (True, True, True)
ob_mol_x1_shape.lineart.crease_threshold = 0.0
ob_mol_z1.parent = ob_molecules
ob_mol_z1.location = (0.0, 0.0, 0.0)
ob_mol_z1.show_instancer_for_render = False
ob_mol_z1.instance_type = 'VERTS'
ob_mol_z1.use_instance_vertices_rotation = True
ob_mol_z1.lineart.crease_threshold = 0.0
ob_mol_z1_shape.parent = ob_mol_z1
ob_mol_z1_shape.location = (0.0, 0.0, 0.0)
ob_mol_z1_shape.track_axis = 'POS_Z'
ob_mol_z1_shape.lock_location = (True, True, True)
ob_mol_z1_shape.lineart.crease_threshold = 0.0
ob_mol_z2.parent = ob_molecules
ob_mol_z2.location = (0.0, 0.0, 0.0)
ob_mol_z2.show_instancer_for_render = False
ob_mol_z2.instance_type = 'VERTS'
ob_mol_z2.use_instance_vertices_rotation = True
ob_mol_z2.lineart.crease_threshold = 0.0
ob_mol_z2_shape.parent = ob_mol_z2
ob_mol_z2_shape.location = (0.0, 0.0, 0.0)
ob_mol_z2_shape.track_axis = 'POS_Z'
ob_mol_z2_shape.lock_location = (True, True, True)
ob_mol_z2_shape.lineart.crease_threshold = 0.0
ob_mol_y2.parent = ob_molecules
ob_mol_y2.location = (0.0, 0.0, 0.0)
ob_mol_y2.show_instancer_for_render = False
ob_mol_y2.instance_type = 'VERTS'
ob_mol_y2.use_instance_vertices_rotation = True
ob_mol_y2.lineart.crease_threshold = 0.0
ob_mol_y2_shape.parent = ob_mol_y2
ob_mol_y2_shape.location = (0.0, 0.0, 0.0)
ob_mol_y2_shape.track_axis = 'POS_Z'
ob_mol_y2_shape.lock_location = (True, True, True)
ob_mol_y2_shape.lineart.crease_threshold = 0.0
ob_lamp.location = (4.076, 1.005, 5.904)
ob_lamp.rotation_euler = (0.6503, 0.05522, 1.866)
ob_lamp.lock_rotations_4d = False
ob_lamp.empty_display_type = 'ARROWS'
ob_lamp.color = (0.0, 0.0, 0.0, 0.0)
ob_lamp.lineart.crease_threshold = 0.0
ob_camera.location = (7.481, -6.508, 5.344)
ob_camera.rotation_euler = (1.109, 0.0, 0.8149)
ob_camera.lock_rotations_4d = False
ob_camera.empty_display_type = 'ARROWS'
ob_camera.color = (0.0, 0.0, 0.0, 0.0)
ob_camera.display_type = 'WIRE'
ob_camera.lineart.crease_threshold = 0.0

# ---- collection membership
col_collection_1.objects.link(ob_plane)
col_collection_1.objects.link(ob_molecules)
col_collection_1.objects.link(ob_mol_x2)
col_collection_1.objects.link(ob_mol_x2_shape)
col_collection_1.objects.link(ob_mol_x1)
col_collection_1.objects.link(ob_mol_x1_shape)
col_collection_1.objects.link(ob_mol_z1)
col_collection_1.objects.link(ob_mol_z1_shape)
col_collection_1.objects.link(ob_mol_z2)
col_collection_1.objects.link(ob_mol_z2_shape)
col_collection_1.objects.link(ob_mol_y2)
col_collection_1.objects.link(ob_mol_y2_shape)
col_collection_1.objects.link(ob_lamp)
col_collection_1.objects.link(ob_camera)

# ---- scene / render settings (as saved in the file)
scene.camera = ob_camera
scene.frame_start = 0; scene.frame_end = 12000; scene.frame_set(0)
scene.render.engine = 'BLENDER_EEVEE_NEXT'
scene.render.image_settings.file_format = 'FFMPEG'
scene.render.image_settings.color_mode = 'RGB'
scene.render.resolution_percentage = 50
scene.render.dither_intensity = 0.0
scene.cycles.use_denoising = False
scene.cycles.samples = 128
scene.cycles.sampling_pattern = 'TABULATED_SOBOL'
scene.cycles.use_adaptive_sampling = False
scene.cycles.use_light_tree = False
scene.cycles.blur_glossy = 0.0
scene.cycles.sample_clamp_indirect = 0.0
scene.view_settings.view_transform = 'Standard'
bpy.context.view_layer.update()
